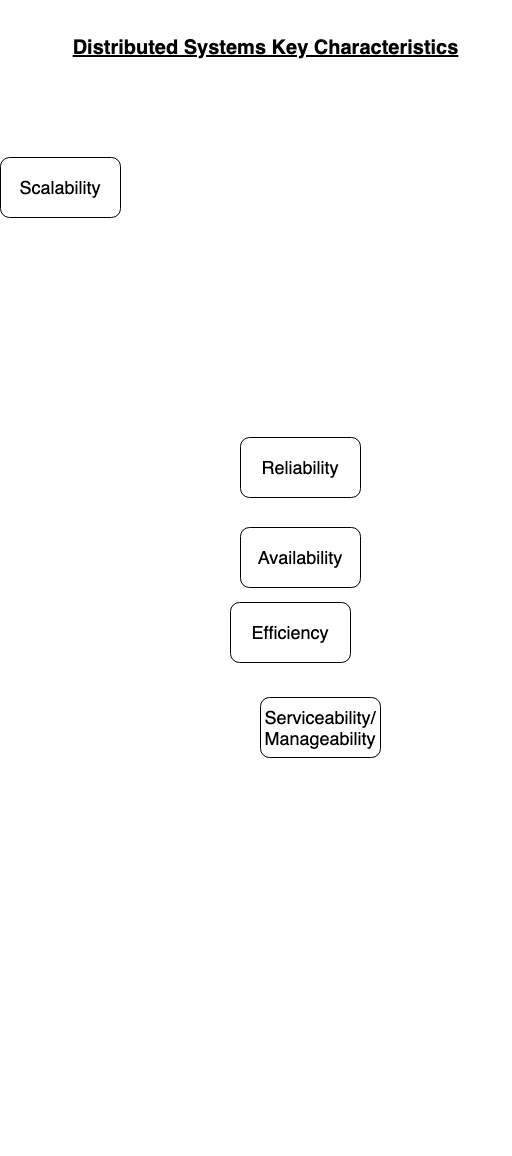

The diagram above was exported from draw.io. Its source (the exported page's mxGraphModel, read from the mxfile embedded in the PNG):
<mxGraphModel dx="1298" dy="1827" grid="1" gridSize="10" guides="1" tooltips="1" connect="1" arrows="1" fold="1" page="1" pageScale="1" pageWidth="850" pageHeight="1100" math="0" shadow="0">
  <root>
    <mxCell id="0" />
    <mxCell id="1" parent="0" />
    <mxCell id="3yROBYleX9q41tliWeEn-1" style="edgeStyle=orthogonalEdgeStyle;rounded=0;orthogonalLoop=1;jettySize=auto;html=1;exitX=0.75;exitY=0;exitDx=0;exitDy=0;fontSize=20;strokeColor=none;" edge="1" parent="1" source="Yy_Vdlabr7PEP9k13OTg-2">
      <mxGeometry relative="1" as="geometry">
        <mxPoint x="430" y="60" as="targetPoint" />
      </mxGeometry>
    </mxCell>
    <mxCell id="Yy_Vdlabr7PEP9k13OTg-2" value="&lt;font style=&quot;font-size: 18px&quot;&gt;&lt;b&gt;&lt;u style=&quot;font-size: 20px&quot;&gt;Distributed Systems Key Characteristics&lt;/u&gt;&lt;/b&gt;&lt;/font&gt;" style="text;html=1;strokeColor=none;fillColor=none;align=center;verticalAlign=middle;whiteSpace=wrap;rounded=0;" vertex="1" parent="1">
      <mxGeometry x="208" y="-1060" width="435" height="40" as="geometry" />
    </mxCell>
    <mxCell id="3yROBYleX9q41tliWeEn-2" value="Scalability" style="rounded=1;whiteSpace=wrap;html=1;fontSize=18;" vertex="1" parent="1">
      <mxGeometry x="160" y="-930" width="120" height="60" as="geometry" />
    </mxCell>
    <mxCell id="3yROBYleX9q41tliWeEn-3" value="Reliability" style="rounded=1;whiteSpace=wrap;html=1;fontSize=18;" vertex="1" parent="1">
      <mxGeometry x="400" y="-650" width="120" height="60" as="geometry" />
    </mxCell>
    <mxCell id="3yROBYleX9q41tliWeEn-4" value="Availability" style="rounded=1;whiteSpace=wrap;html=1;fontSize=18;" vertex="1" parent="1">
      <mxGeometry x="400" y="-560" width="120" height="60" as="geometry" />
    </mxCell>
    <mxCell id="3yROBYleX9q41tliWeEn-5" value="Efficiency" style="rounded=1;whiteSpace=wrap;html=1;fontSize=18;" vertex="1" parent="1">
      <mxGeometry x="390" y="-485" width="120" height="60" as="geometry" />
    </mxCell>
    <mxCell id="3yROBYleX9q41tliWeEn-6" value="Serviceability/&lt;br&gt;Manageability" style="rounded=1;whiteSpace=wrap;html=1;fontSize=18;" vertex="1" parent="1">
      <mxGeometry x="420" y="-390" width="120" height="60" as="geometry" />
    </mxCell>
  </root>
</mxGraphModel>